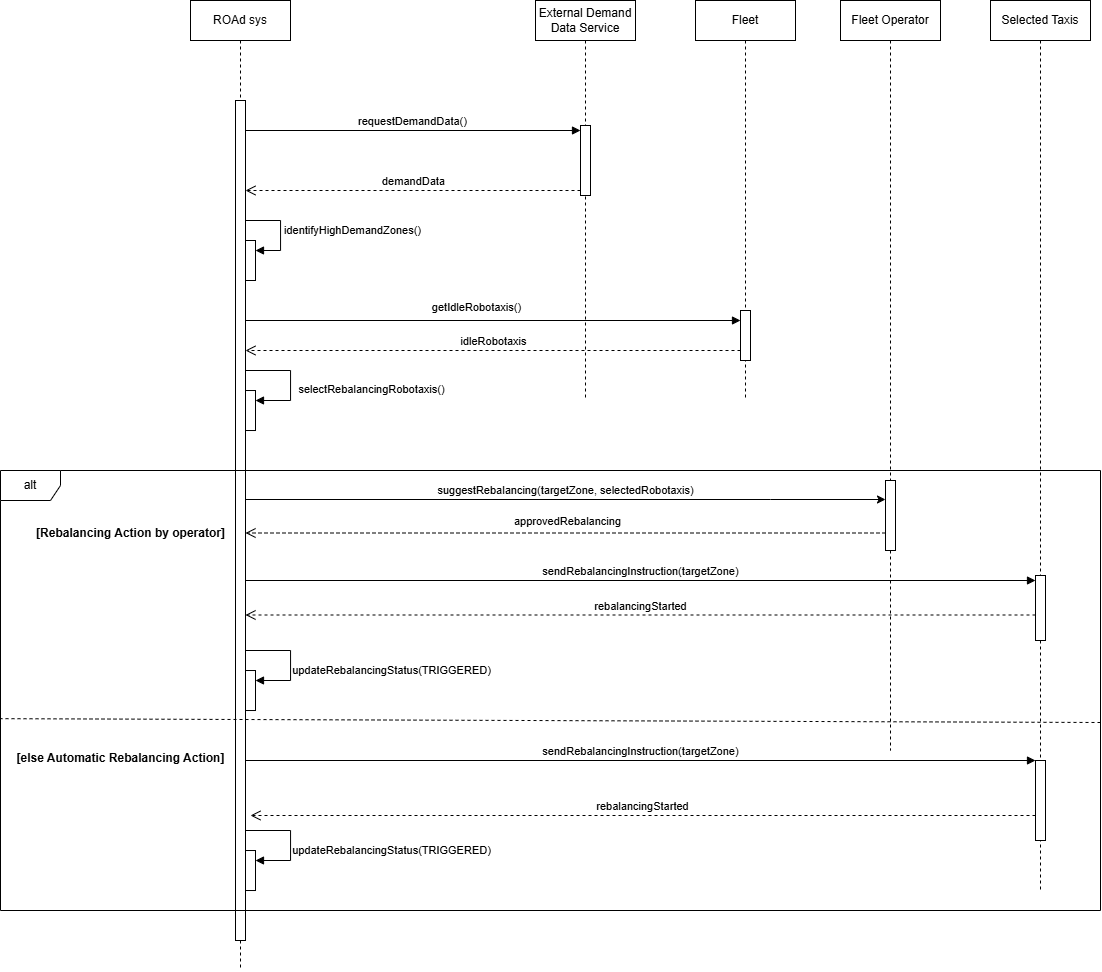

The diagram above was exported from draw.io. Its source (the exported page's mxGraphModel, read from the mxfile embedded in the PNG):
<mxGraphModel dx="1461" dy="640" grid="1" gridSize="10" guides="1" tooltips="1" connect="1" arrows="1" fold="1" page="1" pageScale="1" pageWidth="850" pageHeight="1100" math="0" shadow="0">
  <root>
    <mxCell id="0" />
    <mxCell id="1" parent="0" />
    <mxCell id="rh1LOi7puTbnwiWQk7oE-1" parent="1" style="shape=umlLifeline;perimeter=lifelinePerimeter;whiteSpace=wrap;html=1;container=1;dropTarget=0;collapsible=0;recursiveResize=0;outlineConnect=0;portConstraint=eastwest;newEdgeStyle={&quot;curved&quot;:0,&quot;rounded&quot;:0};" value="Selected Taxis" vertex="1">
      <mxGeometry height="890" width="100" x="1270" y="290" as="geometry" />
    </mxCell>
    <mxCell id="rh1LOi7puTbnwiWQk7oE-55" parent="rh1LOi7puTbnwiWQk7oE-1" style="html=1;points=[[0,0,0,0,5],[0,1,0,0,-5],[1,0,0,0,5],[1,1,0,0,-5]];perimeter=orthogonalPerimeter;outlineConnect=0;targetShapes=umlLifeline;portConstraint=eastwest;newEdgeStyle={&quot;curved&quot;:0,&quot;rounded&quot;:0};" value="" vertex="1">
      <mxGeometry height="65" width="10" x="45" y="575" as="geometry" />
    </mxCell>
    <mxCell id="rh1LOi7puTbnwiWQk7oE-63" parent="rh1LOi7puTbnwiWQk7oE-1" style="html=1;points=[[0,0,0,0,5],[0,1,0,0,-5],[1,0,0,0,5],[1,1,0,0,-5]];perimeter=orthogonalPerimeter;outlineConnect=0;targetShapes=umlLifeline;portConstraint=eastwest;newEdgeStyle={&quot;curved&quot;:0,&quot;rounded&quot;:0};" value="" vertex="1">
      <mxGeometry height="80" width="10" x="45" y="760" as="geometry" />
    </mxCell>
    <mxCell id="rh1LOi7puTbnwiWQk7oE-2" parent="1" style="shape=umlLifeline;perimeter=lifelinePerimeter;whiteSpace=wrap;html=1;container=1;dropTarget=0;collapsible=0;recursiveResize=0;outlineConnect=0;portConstraint=eastwest;newEdgeStyle={&quot;curved&quot;:0,&quot;rounded&quot;:0};" value="Fleet" vertex="1">
      <mxGeometry height="400" width="100" x="975" y="290" as="geometry" />
    </mxCell>
    <mxCell id="rh1LOi7puTbnwiWQk7oE-3" parent="rh1LOi7puTbnwiWQk7oE-2" style="html=1;points=[[0,0,0,0,5],[0,1,0,0,-5],[1,0,0,0,5],[1,1,0,0,-5]];perimeter=orthogonalPerimeter;outlineConnect=0;targetShapes=umlLifeline;portConstraint=eastwest;newEdgeStyle={&quot;curved&quot;:0,&quot;rounded&quot;:0};" value="" vertex="1">
      <mxGeometry height="50" width="10" x="45" y="310" as="geometry" />
    </mxCell>
    <mxCell id="rh1LOi7puTbnwiWQk7oE-4" parent="1" style="shape=umlLifeline;perimeter=lifelinePerimeter;whiteSpace=wrap;html=1;container=1;dropTarget=0;collapsible=0;recursiveResize=0;outlineConnect=0;portConstraint=eastwest;newEdgeStyle={&quot;curved&quot;:0,&quot;rounded&quot;:0};" value="External Demand Data Service" vertex="1">
      <mxGeometry height="400" width="100" x="815" y="290" as="geometry" />
    </mxCell>
    <mxCell id="rh1LOi7puTbnwiWQk7oE-40" parent="rh1LOi7puTbnwiWQk7oE-4" style="html=1;points=[[0,0,0,0,5],[0,1,0,0,-5],[1,0,0,0,5],[1,1,0,0,-5]];perimeter=orthogonalPerimeter;outlineConnect=0;targetShapes=umlLifeline;portConstraint=eastwest;newEdgeStyle={&quot;curved&quot;:0,&quot;rounded&quot;:0};" value="" vertex="1">
      <mxGeometry height="70" width="10" x="45" y="125" as="geometry" />
    </mxCell>
    <mxCell id="rh1LOi7puTbnwiWQk7oE-5" parent="1" style="shape=umlLifeline;perimeter=lifelinePerimeter;whiteSpace=wrap;html=1;container=1;dropTarget=0;collapsible=0;recursiveResize=0;outlineConnect=0;portConstraint=eastwest;newEdgeStyle={&quot;curved&quot;:0,&quot;rounded&quot;:0};" value="ROAd sys" vertex="1">
      <mxGeometry height="970" width="100" x="470" y="290" as="geometry" />
    </mxCell>
    <mxCell id="rh1LOi7puTbnwiWQk7oE-8" parent="rh1LOi7puTbnwiWQk7oE-5" style="html=1;points=[[0,0,0,0,5],[0,1,0,0,-5],[1,0,0,0,5],[1,1,0,0,-5]];perimeter=orthogonalPerimeter;outlineConnect=0;targetShapes=umlLifeline;portConstraint=eastwest;newEdgeStyle={&quot;curved&quot;:0,&quot;rounded&quot;:0};" value="&lt;div&gt;&lt;br&gt;&lt;/div&gt;&lt;div&gt;&lt;br&gt;&lt;/div&gt;&lt;div&gt;&lt;br&gt;&lt;/div&gt;&lt;div&gt;&lt;br&gt;&lt;/div&gt;&lt;div&gt;&lt;br&gt;&lt;/div&gt;&lt;div&gt;&lt;br&gt;&lt;/div&gt;" vertex="1">
      <mxGeometry height="840" width="10" x="45" y="100" as="geometry" />
    </mxCell>
    <mxCell id="rh1LOi7puTbnwiWQk7oE-41" edge="1" parent="rh1LOi7puTbnwiWQk7oE-5" style="html=1;align=left;spacingLeft=2;endArrow=block;rounded=0;edgeStyle=orthogonalEdgeStyle;curved=0;rounded=0;" target="rh1LOi7puTbnwiWQk7oE-42" value="identifyHighDemandZones()">
      <mxGeometry relative="1" as="geometry">
        <mxPoint as="offset" />
        <Array as="points">
          <mxPoint x="90" y="250" />
        </Array>
        <mxPoint x="55" y="220" as="sourcePoint" />
      </mxGeometry>
    </mxCell>
    <mxCell id="rh1LOi7puTbnwiWQk7oE-42" parent="rh1LOi7puTbnwiWQk7oE-5" style="html=1;points=[[0,0,0,0,5],[0,1,0,0,-5],[1,0,0,0,5],[1,1,0,0,-5]];perimeter=orthogonalPerimeter;outlineConnect=0;targetShapes=umlLifeline;portConstraint=eastwest;newEdgeStyle={&quot;curved&quot;:0,&quot;rounded&quot;:0};" value="" vertex="1">
      <mxGeometry height="40" width="10" x="55" y="240" as="geometry" />
    </mxCell>
    <mxCell id="rh1LOi7puTbnwiWQk7oE-19" parent="rh1LOi7puTbnwiWQk7oE-5" style="html=1;points=[[0,0,0,0,5],[0,1,0,0,-5],[1,0,0,0,5],[1,1,0,0,-5]];perimeter=orthogonalPerimeter;outlineConnect=0;targetShapes=umlLifeline;portConstraint=eastwest;newEdgeStyle={&quot;curved&quot;:0,&quot;rounded&quot;:0};" value="" vertex="1">
      <mxGeometry height="40" width="10" x="55" y="390.02" as="geometry" />
    </mxCell>
    <mxCell id="rh1LOi7puTbnwiWQk7oE-20" edge="1" parent="rh1LOi7puTbnwiWQk7oE-5" source="rh1LOi7puTbnwiWQk7oE-8" style="html=1;align=left;spacingLeft=2;endArrow=block;rounded=0;edgeStyle=orthogonalEdgeStyle;curved=0;rounded=0;" target="rh1LOi7puTbnwiWQk7oE-19" value="&lt;br&gt;&lt;div&gt;&lt;br&gt;&lt;/div&gt;&lt;div&gt;&lt;br&gt;&lt;/div&gt;&lt;div&gt;&lt;br&gt;&lt;/div&gt;&lt;div&gt;&lt;br&gt;&lt;/div&gt;&lt;div&gt;&lt;br&gt;&lt;/div&gt;&lt;div&gt;&lt;br&gt;&lt;/div&gt;">
      <mxGeometry relative="1" as="geometry">
        <Array as="points">
          <mxPoint x="100" y="370" />
          <mxPoint x="100" y="400" />
        </Array>
        <mxPoint x="60" y="370" as="sourcePoint" />
      </mxGeometry>
    </mxCell>
    <mxCell id="rh1LOi7puTbnwiWQk7oE-49" connectable="0" parent="rh1LOi7puTbnwiWQk7oE-20" style="edgeLabel;html=1;align=center;verticalAlign=middle;resizable=0;points=[];" value="selectRebalancingRobotaxis()" vertex="1">
      <mxGeometry relative="1" x="0.1554" y="3" as="geometry">
        <mxPoint x="77" as="offset" />
      </mxGeometry>
    </mxCell>
    <mxCell id="rh1LOi7puTbnwiWQk7oE-58" parent="rh1LOi7puTbnwiWQk7oE-5" style="html=1;points=[[0,0,0,0,5],[0,1,0,0,-5],[1,0,0,0,5],[1,1,0,0,-5]];perimeter=orthogonalPerimeter;outlineConnect=0;targetShapes=umlLifeline;portConstraint=eastwest;newEdgeStyle={&quot;curved&quot;:0,&quot;rounded&quot;:0};" value="" vertex="1">
      <mxGeometry height="40" width="10" x="55" y="670.02" as="geometry" />
    </mxCell>
    <mxCell id="rh1LOi7puTbnwiWQk7oE-59" edge="1" parent="rh1LOi7puTbnwiWQk7oE-5" style="html=1;align=left;spacingLeft=2;endArrow=block;rounded=0;edgeStyle=orthogonalEdgeStyle;curved=0;rounded=0;" target="rh1LOi7puTbnwiWQk7oE-58" value="&lt;br&gt;&lt;div&gt;&lt;br&gt;&lt;/div&gt;&lt;div&gt;&lt;br&gt;&lt;/div&gt;&lt;div&gt;&lt;br&gt;&lt;/div&gt;&lt;div&gt;&lt;br&gt;&lt;/div&gt;&lt;div&gt;&lt;br&gt;&lt;/div&gt;&lt;div&gt;&lt;br&gt;&lt;/div&gt;">
      <mxGeometry relative="1" as="geometry">
        <Array as="points">
          <mxPoint x="100" y="650" />
          <mxPoint x="100" y="680" />
        </Array>
        <mxPoint x="55" y="650" as="sourcePoint" />
      </mxGeometry>
    </mxCell>
    <mxCell id="rh1LOi7puTbnwiWQk7oE-60" connectable="0" parent="rh1LOi7puTbnwiWQk7oE-59" style="edgeLabel;html=1;align=center;verticalAlign=middle;resizable=0;points=[];" value="updateRebalancingStatus(TRIGGERED)" vertex="1">
      <mxGeometry relative="1" x="0.1554" y="3" as="geometry">
        <mxPoint x="97" y="1" as="offset" />
      </mxGeometry>
    </mxCell>
    <mxCell id="rh1LOi7puTbnwiWQk7oE-65" parent="rh1LOi7puTbnwiWQk7oE-5" style="html=1;points=[[0,0,0,0,5],[0,1,0,0,-5],[1,0,0,0,5],[1,1,0,0,-5]];perimeter=orthogonalPerimeter;outlineConnect=0;targetShapes=umlLifeline;portConstraint=eastwest;newEdgeStyle={&quot;curved&quot;:0,&quot;rounded&quot;:0};" value="" vertex="1">
      <mxGeometry height="40" width="10" x="55" y="850.02" as="geometry" />
    </mxCell>
    <mxCell id="rh1LOi7puTbnwiWQk7oE-66" edge="1" parent="rh1LOi7puTbnwiWQk7oE-5" style="html=1;align=left;spacingLeft=2;endArrow=block;rounded=0;edgeStyle=orthogonalEdgeStyle;curved=0;rounded=0;" target="rh1LOi7puTbnwiWQk7oE-65" value="&lt;br&gt;&lt;div&gt;&lt;br&gt;&lt;/div&gt;&lt;div&gt;&lt;br&gt;&lt;/div&gt;&lt;div&gt;&lt;br&gt;&lt;/div&gt;&lt;div&gt;&lt;br&gt;&lt;/div&gt;&lt;div&gt;&lt;br&gt;&lt;/div&gt;&lt;div&gt;&lt;br&gt;&lt;/div&gt;">
      <mxGeometry relative="1" as="geometry">
        <Array as="points">
          <mxPoint x="100" y="830" />
          <mxPoint x="100" y="860" />
        </Array>
        <mxPoint x="55" y="830" as="sourcePoint" />
      </mxGeometry>
    </mxCell>
    <mxCell id="rh1LOi7puTbnwiWQk7oE-67" connectable="0" parent="rh1LOi7puTbnwiWQk7oE-66" style="edgeLabel;html=1;align=center;verticalAlign=middle;resizable=0;points=[];" value="updateRebalancingStatus(TRIGGERED)" vertex="1">
      <mxGeometry relative="1" x="0.1554" y="3" as="geometry">
        <mxPoint x="97" y="1" as="offset" />
      </mxGeometry>
    </mxCell>
    <mxCell id="rh1LOi7puTbnwiWQk7oE-10" edge="1" parent="1" source="rh1LOi7puTbnwiWQk7oE-8" style="html=1;verticalAlign=bottom;endArrow=block;curved=0;rounded=0;entryX=0;entryY=0;entryDx=0;entryDy=5;" target="rh1LOi7puTbnwiWQk7oE-40" value="requestDemandData()">
      <mxGeometry relative="1" as="geometry">
        <mxPoint x="610" y="455" as="sourcePoint" />
      </mxGeometry>
    </mxCell>
    <mxCell id="rh1LOi7puTbnwiWQk7oE-11" edge="1" parent="1" source="rh1LOi7puTbnwiWQk7oE-40" style="html=1;verticalAlign=bottom;endArrow=open;dashed=1;endSize=8;curved=0;rounded=0;exitX=0;exitY=1;exitDx=0;exitDy=-5;" target="rh1LOi7puTbnwiWQk7oE-8" value="demandData">
      <mxGeometry relative="1" as="geometry">
        <mxPoint x="610" y="525" as="targetPoint" />
      </mxGeometry>
    </mxCell>
    <mxCell id="rh1LOi7puTbnwiWQk7oE-14" parent="1" style="shape=umlFrame;whiteSpace=wrap;html=1;pointerEvents=0;" value="alt" vertex="1">
      <mxGeometry height="440" width="1100" x="280" y="760" as="geometry" />
    </mxCell>
    <mxCell id="rh1LOi7puTbnwiWQk7oE-15" parent="1" style="text;align=center;fontStyle=1;verticalAlign=middle;spacingLeft=3;spacingRight=3;strokeColor=none;rotatable=0;points=[[0,0.5],[1,0.5]];portConstraint=eastwest;html=1;" value="[Rebalancing Action by operator]" vertex="1">
      <mxGeometry height="26" width="80" x="370" y="810" as="geometry" />
    </mxCell>
    <mxCell id="rh1LOi7puTbnwiWQk7oE-35" edge="1" parent="1" style="html=1;verticalAlign=bottom;endArrow=none;dashed=1;endSize=8;rounded=0;endFill=0;entryX=0;entryY=0.564;entryDx=0;entryDy=0;entryPerimeter=0;" target="rh1LOi7puTbnwiWQk7oE-14" value="">
      <mxGeometry relative="1" as="geometry">
        <mxPoint x="1380" y="1012" as="sourcePoint" />
        <mxPoint x="299.99500000000046" y="1012.4750000000006" as="targetPoint" />
      </mxGeometry>
    </mxCell>
    <mxCell id="rh1LOi7puTbnwiWQk7oE-36" parent="1" style="text;align=center;fontStyle=1;verticalAlign=middle;spacingLeft=3;spacingRight=3;strokeColor=none;rotatable=0;points=[[0,0.5],[1,0.5]];portConstraint=eastwest;html=1;" value="[else Automatic Rebalancing Action]" vertex="1">
      <mxGeometry height="16" width="80" x="360" y="1040" as="geometry" />
    </mxCell>
    <mxCell id="rh1LOi7puTbnwiWQk7oE-43" edge="1" parent="1" style="html=1;verticalAlign=bottom;endArrow=block;curved=0;rounded=0;" target="rh1LOi7puTbnwiWQk7oE-3" value="getIdleRobotaxis()">
      <mxGeometry relative="1" x="-0.0695" y="4" as="geometry">
        <mxPoint as="offset" />
        <mxPoint x="525" y="610" as="sourcePoint" />
        <mxPoint x="1024.5" y="610" as="targetPoint" />
      </mxGeometry>
    </mxCell>
    <mxCell id="rh1LOi7puTbnwiWQk7oE-44" edge="1" parent="1" style="html=1;verticalAlign=bottom;endArrow=open;dashed=1;endSize=8;curved=0;rounded=0;" value="idleRobotaxis">
      <mxGeometry relative="1" as="geometry">
        <Array as="points">
          <mxPoint x="680" y="640" />
        </Array>
        <mxPoint x="1020" y="640" as="sourcePoint" />
        <mxPoint x="525" y="640" as="targetPoint" />
      </mxGeometry>
    </mxCell>
    <mxCell id="rh1LOi7puTbnwiWQk7oE-50" parent="1" style="shape=umlLifeline;perimeter=lifelinePerimeter;whiteSpace=wrap;html=1;container=1;dropTarget=0;collapsible=0;recursiveResize=0;outlineConnect=0;portConstraint=eastwest;newEdgeStyle={&quot;curved&quot;:0,&quot;rounded&quot;:0};" value="Fleet Operator" vertex="1">
      <mxGeometry height="750" width="100" x="1120" y="290" as="geometry" />
    </mxCell>
    <mxCell id="rh1LOi7puTbnwiWQk7oE-51" parent="rh1LOi7puTbnwiWQk7oE-50" style="html=1;points=[[0,0,0,0,5],[0,1,0,0,-5],[1,0,0,0,5],[1,1,0,0,-5]];perimeter=orthogonalPerimeter;outlineConnect=0;targetShapes=umlLifeline;portConstraint=eastwest;newEdgeStyle={&quot;curved&quot;:0,&quot;rounded&quot;:0};" value="" vertex="1">
      <mxGeometry height="70" width="10" x="45" y="480" as="geometry" />
    </mxCell>
    <mxCell id="rh1LOi7puTbnwiWQk7oE-52" edge="1" parent="1" source="rh1LOi7puTbnwiWQk7oE-8" style="html=1;verticalAlign=bottom;endArrow=classic;curved=0;rounded=0;endFill=1;" target="rh1LOi7puTbnwiWQk7oE-51" value="suggestRebalancing(targetZone, selectedRobotaxis)">
      <mxGeometry relative="1" width="80" as="geometry">
        <Array as="points">
          <mxPoint x="1050" y="789" />
        </Array>
        <mxPoint x="530" y="800" as="sourcePoint" />
        <mxPoint x="1160" y="789" as="targetPoint" />
      </mxGeometry>
    </mxCell>
    <mxCell id="rh1LOi7puTbnwiWQk7oE-53" edge="1" parent="1" style="html=1;verticalAlign=bottom;endArrow=open;endSize=8;curved=0;rounded=0;dashed=1;" target="rh1LOi7puTbnwiWQk7oE-8" value="">
      <mxGeometry relative="1" as="geometry">
        <Array as="points">
          <mxPoint x="825" y="822.5" />
        </Array>
        <mxPoint x="1165" y="822.5" as="sourcePoint" />
        <mxPoint x="670" y="822.5" as="targetPoint" />
      </mxGeometry>
    </mxCell>
    <mxCell id="rh1LOi7puTbnwiWQk7oE-54" connectable="0" parent="rh1LOi7puTbnwiWQk7oE-53" style="edgeLabel;html=1;align=center;verticalAlign=middle;resizable=0;points=[];" value="approvedRebalancing" vertex="1">
      <mxGeometry relative="1" x="-0.0035" y="2" as="geometry">
        <mxPoint y="-14" as="offset" />
      </mxGeometry>
    </mxCell>
    <mxCell id="rh1LOi7puTbnwiWQk7oE-56" edge="1" parent="1" source="rh1LOi7puTbnwiWQk7oE-8" style="html=1;verticalAlign=bottom;endArrow=block;curved=0;rounded=0;entryX=0;entryY=0;entryDx=0;entryDy=5;" target="rh1LOi7puTbnwiWQk7oE-55" value="sendRebalancingInstruction(targetZone)">
      <mxGeometry relative="1" as="geometry">
        <mxPoint x="530" y="870" as="sourcePoint" />
      </mxGeometry>
    </mxCell>
    <mxCell id="rh1LOi7puTbnwiWQk7oE-57" edge="1" parent="1" style="html=1;verticalAlign=bottom;endArrow=open;dashed=1;endSize=8;curved=0;rounded=0;exitX=0;exitY=1;exitDx=0;exitDy=-5;" target="rh1LOi7puTbnwiWQk7oE-8" value="rebalancingStarted">
      <mxGeometry relative="1" as="geometry">
        <Array as="points" />
        <mxPoint x="1315" y="904.5" as="sourcePoint" />
        <mxPoint x="530" y="904.5" as="targetPoint" />
      </mxGeometry>
    </mxCell>
    <mxCell id="rh1LOi7puTbnwiWQk7oE-61" edge="1" parent="1" source="rh1LOi7puTbnwiWQk7oE-8" style="html=1;verticalAlign=bottom;endArrow=block;curved=0;rounded=0;" target="rh1LOi7puTbnwiWQk7oE-63" value="sendRebalancingInstruction(targetZone)">
      <mxGeometry relative="1" as="geometry">
        <mxPoint x="530" y="1070" as="sourcePoint" />
        <mxPoint x="1310" y="1070" as="targetPoint" />
      </mxGeometry>
    </mxCell>
    <mxCell id="rh1LOi7puTbnwiWQk7oE-62" edge="1" parent="1" source="rh1LOi7puTbnwiWQk7oE-63" style="html=1;verticalAlign=bottom;endArrow=open;dashed=1;endSize=8;curved=0;rounded=0;" value="rebalancingStarted">
      <mxGeometry relative="1" as="geometry">
        <Array as="points" />
        <mxPoint x="1310" y="1110" as="sourcePoint" />
        <mxPoint x="530" y="1105" as="targetPoint" />
      </mxGeometry>
    </mxCell>
  </root>
</mxGraphModel>